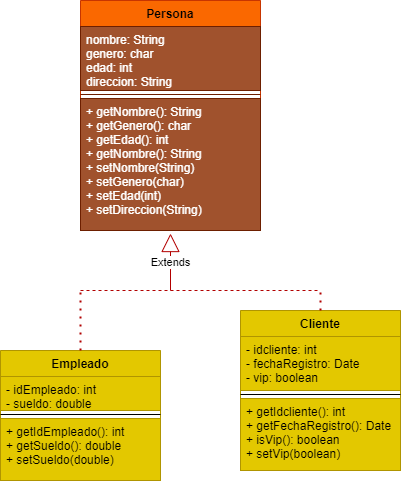

The diagram above was exported from draw.io. Its source (the exported page's mxGraphModel, read from the mxfile embedded in the PNG):
<mxGraphModel dx="478" dy="478" grid="1" gridSize="10" guides="1" tooltips="1" connect="1" arrows="1" fold="1" page="1" pageScale="1" pageWidth="827" pageHeight="1169" math="0" shadow="0">
  <root>
    <mxCell id="0" />
    <mxCell id="1" parent="0" />
    <mxCell id="2" value="Persona" style="swimlane;fontStyle=1;align=center;verticalAlign=top;childLayout=stackLayout;horizontal=1;startSize=26;horizontalStack=0;resizeParent=1;resizeParentMax=0;resizeLast=0;collapsible=1;marginBottom=0;fillColor=#fa6800;fontColor=#000000;strokeColor=#C73500;" vertex="1" parent="1">
      <mxGeometry x="110" y="10" width="180" height="230" as="geometry" />
    </mxCell>
    <mxCell id="3" value="nombre: String&#10;genero: char&#10;edad: int&#10;direccion: String" style="text;strokeColor=#6D1F00;fillColor=#a0522d;align=left;verticalAlign=top;spacingLeft=4;spacingRight=4;overflow=hidden;rotatable=0;points=[[0,0.5],[1,0.5]];portConstraint=eastwest;fontColor=#ffffff;" vertex="1" parent="2">
      <mxGeometry y="26" width="180" height="64" as="geometry" />
    </mxCell>
    <mxCell id="4" value="" style="line;strokeWidth=1;fillColor=#a0522d;align=left;verticalAlign=middle;spacingTop=-1;spacingLeft=3;spacingRight=3;rotatable=0;labelPosition=right;points=[];portConstraint=eastwest;fontColor=#ffffff;strokeColor=#6D1F00;" vertex="1" parent="2">
      <mxGeometry y="90" width="180" height="8" as="geometry" />
    </mxCell>
    <mxCell id="10" value="+ getNombre(): String&#10;+ getGenero(): char&#10;+ getEdad(): int&#10;+ getNombre(): String&#10;+ setNombre(String)&#10;+ setGenero(char)&#10;+ setEdad(int)&#10;+ setDireccion(String)" style="text;strokeColor=#6D1F00;fillColor=#a0522d;align=left;verticalAlign=top;spacingLeft=4;spacingRight=4;overflow=hidden;rotatable=0;points=[[0,0.5],[1,0.5]];portConstraint=eastwest;fontColor=#ffffff;" vertex="1" parent="2">
      <mxGeometry y="98" width="180" height="132" as="geometry" />
    </mxCell>
    <mxCell id="6" value="Empleado" style="swimlane;fontStyle=1;align=center;verticalAlign=top;childLayout=stackLayout;horizontal=1;startSize=26;horizontalStack=0;resizeParent=1;resizeParentMax=0;resizeLast=0;collapsible=1;marginBottom=0;fillColor=#e3c800;fontColor=#000000;strokeColor=#B09500;" vertex="1" parent="1">
      <mxGeometry x="30" y="360" width="160" height="130" as="geometry" />
    </mxCell>
    <mxCell id="7" value="- idEmpleado: int&#10;- sueldo: double" style="text;strokeColor=#B09500;fillColor=#e3c800;align=left;verticalAlign=top;spacingLeft=4;spacingRight=4;overflow=hidden;rotatable=0;points=[[0,0.5],[1,0.5]];portConstraint=eastwest;fontColor=#000000;" vertex="1" parent="6">
      <mxGeometry y="26" width="160" height="34" as="geometry" />
    </mxCell>
    <mxCell id="8" value="" style="line;strokeWidth=1;fillColor=none;align=left;verticalAlign=middle;spacingTop=-1;spacingLeft=3;spacingRight=3;rotatable=0;labelPosition=right;points=[];portConstraint=eastwest;" vertex="1" parent="6">
      <mxGeometry y="60" width="160" height="8" as="geometry" />
    </mxCell>
    <mxCell id="9" value="+ getIdEmpleado(): int&#10;+ getSueldo(): double&#10;+ setSueldo(double)" style="text;strokeColor=#B09500;fillColor=#e3c800;align=left;verticalAlign=top;spacingLeft=4;spacingRight=4;overflow=hidden;rotatable=0;points=[[0,0.5],[1,0.5]];portConstraint=eastwest;fontColor=#000000;" vertex="1" parent="6">
      <mxGeometry y="68" width="160" height="62" as="geometry" />
    </mxCell>
    <mxCell id="26" value="" style="endArrow=none;dashed=1;html=1;dashPattern=1 3;strokeWidth=2;exitX=0.5;exitY=0;exitDx=0;exitDy=0;fillColor=#e51400;strokeColor=#B20000;" edge="1" parent="1" source="6">
      <mxGeometry width="50" height="50" relative="1" as="geometry">
        <mxPoint x="110" y="340" as="sourcePoint" />
        <mxPoint x="110" y="300" as="targetPoint" />
      </mxGeometry>
    </mxCell>
    <mxCell id="32" value="Cliente" style="swimlane;fontStyle=1;align=center;verticalAlign=top;childLayout=stackLayout;horizontal=1;startSize=26;horizontalStack=0;resizeParent=1;resizeParentMax=0;resizeLast=0;collapsible=1;marginBottom=0;fillColor=#e3c800;fontColor=#000000;strokeColor=#B09500;" vertex="1" parent="1">
      <mxGeometry x="270" y="320" width="160" height="160" as="geometry" />
    </mxCell>
    <mxCell id="33" value="- idcliente: int&#10;- fechaRegistro: Date&#10;- vip: boolean" style="text;strokeColor=#B09500;fillColor=#e3c800;align=left;verticalAlign=top;spacingLeft=4;spacingRight=4;overflow=hidden;rotatable=0;points=[[0,0.5],[1,0.5]];portConstraint=eastwest;fontColor=#000000;" vertex="1" parent="32">
      <mxGeometry y="26" width="160" height="54" as="geometry" />
    </mxCell>
    <mxCell id="34" value="" style="line;strokeWidth=1;fillColor=none;align=left;verticalAlign=middle;spacingTop=-1;spacingLeft=3;spacingRight=3;rotatable=0;labelPosition=right;points=[];portConstraint=eastwest;" vertex="1" parent="32">
      <mxGeometry y="80" width="160" height="8" as="geometry" />
    </mxCell>
    <mxCell id="35" value="+ getIdcliente(): int&#10;+ getFechaRegistro(): Date&#10;+ isVip(): boolean&#10;+ setVip(boolean)" style="text;strokeColor=#B09500;fillColor=#e3c800;align=left;verticalAlign=top;spacingLeft=4;spacingRight=4;overflow=hidden;rotatable=0;points=[[0,0.5],[1,0.5]];portConstraint=eastwest;fontColor=#000000;" vertex="1" parent="32">
      <mxGeometry y="88" width="160" height="72" as="geometry" />
    </mxCell>
    <mxCell id="36" value="" style="endArrow=none;dashed=1;html=1;dashPattern=1 3;strokeWidth=2;exitX=0.5;exitY=0;exitDx=0;exitDy=0;fillColor=#e51400;strokeColor=#B20000;" edge="1" parent="1" source="32">
      <mxGeometry width="50" height="50" relative="1" as="geometry">
        <mxPoint x="349.5" y="300" as="sourcePoint" />
        <mxPoint x="350" y="300" as="targetPoint" />
      </mxGeometry>
    </mxCell>
    <mxCell id="37" value="" style="endArrow=none;dashed=1;html=1;fillColor=#e51400;strokeColor=#B20000;" edge="1" parent="1">
      <mxGeometry width="50" height="50" relative="1" as="geometry">
        <mxPoint x="110" y="300" as="sourcePoint" />
        <mxPoint x="350" y="300" as="targetPoint" />
      </mxGeometry>
    </mxCell>
    <mxCell id="38" value="Extends" style="endArrow=block;endSize=16;endFill=0;html=1;entryX=0.5;entryY=1.023;entryDx=0;entryDy=0;entryPerimeter=0;fillColor=#e51400;strokeColor=#B20000;" edge="1" parent="1" target="10">
      <mxGeometry width="160" relative="1" as="geometry">
        <mxPoint x="200" y="300" as="sourcePoint" />
        <mxPoint x="280" y="250" as="targetPoint" />
      </mxGeometry>
    </mxCell>
  </root>
</mxGraphModel>